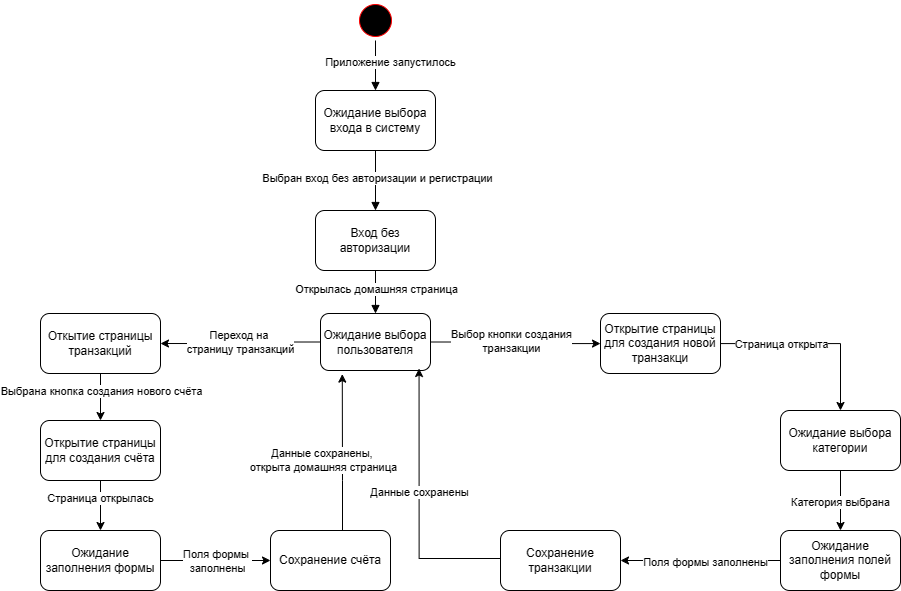

The diagram above was exported from draw.io. Its source (the exported page's mxGraphModel, read from the mxfile embedded in the PNG):
<mxGraphModel dx="2772" dy="888" grid="1" gridSize="10" guides="1" tooltips="1" connect="1" arrows="1" fold="1" page="1" pageScale="1" pageWidth="1169" pageHeight="826" background="none" math="0" shadow="0">
  <root>
    <mxCell id="0" />
    <mxCell id="1" parent="0" />
    <mxCell id="S5-t4UTiQ7tP200tpYEm-41" value="" style="ellipse;html=1;shape=startState;fillColor=#000000;strokeColor=#ff0000;" parent="1" vertex="1">
      <mxGeometry x="115" y="50" width="40" height="40" as="geometry" />
    </mxCell>
    <mxCell id="S5-t4UTiQ7tP200tpYEm-44" value="Приложение запустилось" style="html=1;verticalAlign=bottom;endArrow=block;curved=0;rounded=0;exitX=0.5;exitY=1;exitDx=0;exitDy=0;entryX=0.5;entryY=0;entryDx=0;entryDy=0;" parent="1" source="S5-t4UTiQ7tP200tpYEm-41" target="S5-t4UTiQ7tP200tpYEm-45" edge="1">
      <mxGeometry x="0.2" y="15" width="80" relative="1" as="geometry">
        <mxPoint x="270" y="30" as="sourcePoint" />
        <mxPoint x="271.84000000000015" y="132.88" as="targetPoint" />
        <Array as="points" />
        <mxPoint as="offset" />
      </mxGeometry>
    </mxCell>
    <mxCell id="S5-t4UTiQ7tP200tpYEm-45" value="Ожидание выбора входа в систему" style="rounded=1;whiteSpace=wrap;html=1;" parent="1" vertex="1">
      <mxGeometry x="75" y="140" width="120" height="60" as="geometry" />
    </mxCell>
    <mxCell id="S5-t4UTiQ7tP200tpYEm-57" value="" style="html=1;verticalAlign=bottom;endArrow=block;curved=0;rounded=0;exitX=0.5;exitY=1;exitDx=0;exitDy=0;entryX=0.5;entryY=0;entryDx=0;entryDy=0;" parent="1" source="S5-t4UTiQ7tP200tpYEm-45" target="S5-t4UTiQ7tP200tpYEm-58" edge="1">
      <mxGeometry x="0.5" y="70" width="80" relative="1" as="geometry">
        <mxPoint x="135" y="210" as="sourcePoint" />
        <mxPoint x="234.5" y="250" as="targetPoint" />
        <mxPoint as="offset" />
      </mxGeometry>
    </mxCell>
    <mxCell id="S5-t4UTiQ7tP200tpYEm-102" value="Выбран вход без авторизации и регистрации" style="edgeLabel;html=1;align=center;verticalAlign=middle;resizable=0;points=[];" parent="S5-t4UTiQ7tP200tpYEm-57" vertex="1" connectable="0">
      <mxGeometry x="-0.0911" y="1" relative="1" as="geometry">
        <mxPoint as="offset" />
      </mxGeometry>
    </mxCell>
    <mxCell id="S5-t4UTiQ7tP200tpYEm-58" value="Вход без авторизации" style="rounded=1;whiteSpace=wrap;html=1;" parent="1" vertex="1">
      <mxGeometry x="75" y="260" width="120" height="60" as="geometry" />
    </mxCell>
    <mxCell id="S5-t4UTiQ7tP200tpYEm-59" value="" style="html=1;verticalAlign=bottom;endArrow=block;curved=0;rounded=0;exitX=0.5;exitY=1;exitDx=0;exitDy=0;entryX=0.5;entryY=0;entryDx=0;entryDy=0;" parent="1" source="S5-t4UTiQ7tP200tpYEm-58" target="S5-t4UTiQ7tP200tpYEm-63" edge="1">
      <mxGeometry x="0.5" y="70" width="80" relative="1" as="geometry">
        <mxPoint x="234.5" y="310" as="sourcePoint" />
        <mxPoint x="234.5" y="350" as="targetPoint" />
        <mxPoint as="offset" />
      </mxGeometry>
    </mxCell>
    <mxCell id="S5-t4UTiQ7tP200tpYEm-62" value="Открылась домашняя страница" style="edgeLabel;html=1;align=center;verticalAlign=middle;resizable=0;points=[];" parent="S5-t4UTiQ7tP200tpYEm-59" vertex="1" connectable="0">
      <mxGeometry x="-0.36" y="-1" relative="1" as="geometry">
        <mxPoint x="1" y="4" as="offset" />
      </mxGeometry>
    </mxCell>
    <mxCell id="S5-t4UTiQ7tP200tpYEm-69" value="" style="edgeStyle=orthogonalEdgeStyle;rounded=0;orthogonalLoop=1;jettySize=auto;html=1;exitX=0.5;exitY=1;exitDx=0;exitDy=0;" parent="1" source="u8zHuBnqQxdjBVgnr40f-3" target="S5-t4UTiQ7tP200tpYEm-68" edge="1">
      <mxGeometry relative="1" as="geometry">
        <mxPoint x="-150" y="370" as="sourcePoint" />
      </mxGeometry>
    </mxCell>
    <mxCell id="S5-t4UTiQ7tP200tpYEm-70" value="Выбрана кнопка создания нового счёта" style="edgeLabel;html=1;align=center;verticalAlign=middle;resizable=0;points=[];" parent="S5-t4UTiQ7tP200tpYEm-69" vertex="1" connectable="0">
      <mxGeometry x="0.224" y="3" relative="1" as="geometry">
        <mxPoint x="-3" y="-12" as="offset" />
      </mxGeometry>
    </mxCell>
    <mxCell id="S5-t4UTiQ7tP200tpYEm-63" value="Ожидание выбора пользователя" style="rounded=1;whiteSpace=wrap;html=1;" parent="1" vertex="1">
      <mxGeometry x="80" y="363" width="110" height="57" as="geometry" />
    </mxCell>
    <mxCell id="S5-t4UTiQ7tP200tpYEm-67" style="edgeStyle=orthogonalEdgeStyle;rounded=0;orthogonalLoop=1;jettySize=auto;html=1;exitX=0.5;exitY=1;exitDx=0;exitDy=0;" parent="1" source="S5-t4UTiQ7tP200tpYEm-63" target="S5-t4UTiQ7tP200tpYEm-63" edge="1">
      <mxGeometry relative="1" as="geometry" />
    </mxCell>
    <mxCell id="S5-t4UTiQ7tP200tpYEm-72" value="" style="edgeStyle=orthogonalEdgeStyle;rounded=0;orthogonalLoop=1;jettySize=auto;html=1;" parent="1" source="S5-t4UTiQ7tP200tpYEm-68" target="S5-t4UTiQ7tP200tpYEm-71" edge="1">
      <mxGeometry relative="1" as="geometry" />
    </mxCell>
    <mxCell id="S5-t4UTiQ7tP200tpYEm-73" value="Страница открылась" style="edgeLabel;html=1;align=center;verticalAlign=middle;resizable=0;points=[];" parent="S5-t4UTiQ7tP200tpYEm-72" vertex="1" connectable="0">
      <mxGeometry x="-0.3257" y="-1" relative="1" as="geometry">
        <mxPoint as="offset" />
      </mxGeometry>
    </mxCell>
    <mxCell id="S5-t4UTiQ7tP200tpYEm-68" value="Открытие страницы для создания счёта" style="whiteSpace=wrap;html=1;rounded=1;" parent="1" vertex="1">
      <mxGeometry x="-200" y="470" width="120" height="60" as="geometry" />
    </mxCell>
    <mxCell id="S5-t4UTiQ7tP200tpYEm-75" value="" style="edgeStyle=orthogonalEdgeStyle;rounded=0;orthogonalLoop=1;jettySize=auto;html=1;" parent="1" source="S5-t4UTiQ7tP200tpYEm-71" target="S5-t4UTiQ7tP200tpYEm-74" edge="1">
      <mxGeometry relative="1" as="geometry" />
    </mxCell>
    <mxCell id="S5-t4UTiQ7tP200tpYEm-76" value="Поля формы&amp;nbsp;&lt;div&gt;заполнены&lt;/div&gt;" style="edgeLabel;html=1;align=center;verticalAlign=middle;resizable=0;points=[];" parent="S5-t4UTiQ7tP200tpYEm-75" vertex="1" connectable="0">
      <mxGeometry x="-0.25" relative="1" as="geometry">
        <mxPoint x="15" as="offset" />
      </mxGeometry>
    </mxCell>
    <mxCell id="S5-t4UTiQ7tP200tpYEm-71" value="Ожидание заполнения формы" style="whiteSpace=wrap;html=1;rounded=1;" parent="1" vertex="1">
      <mxGeometry x="-200" y="580" width="120" height="60" as="geometry" />
    </mxCell>
    <mxCell id="S5-t4UTiQ7tP200tpYEm-78" value="" style="edgeStyle=orthogonalEdgeStyle;rounded=0;orthogonalLoop=1;jettySize=auto;html=1;entryX=0.198;entryY=1.063;entryDx=0;entryDy=0;entryPerimeter=0;" parent="1" source="S5-t4UTiQ7tP200tpYEm-74" target="S5-t4UTiQ7tP200tpYEm-63" edge="1">
      <mxGeometry relative="1" as="geometry">
        <mxPoint x="90" y="530" as="targetPoint" />
        <Array as="points">
          <mxPoint x="102" y="530" />
          <mxPoint x="102" y="530" />
        </Array>
      </mxGeometry>
    </mxCell>
    <mxCell id="S5-t4UTiQ7tP200tpYEm-80" value="Данные сохранены,&amp;nbsp;&lt;div&gt;открыта домашняя страница&lt;/div&gt;" style="edgeLabel;html=1;align=center;verticalAlign=middle;resizable=0;points=[];" parent="S5-t4UTiQ7tP200tpYEm-78" vertex="1" connectable="0">
      <mxGeometry x="-0.0783" relative="1" as="geometry">
        <mxPoint x="-20" y="2" as="offset" />
      </mxGeometry>
    </mxCell>
    <mxCell id="S5-t4UTiQ7tP200tpYEm-74" value="Сохранение счёта" style="whiteSpace=wrap;html=1;rounded=1;" parent="1" vertex="1">
      <mxGeometry x="30" y="580" width="120" height="60" as="geometry" />
    </mxCell>
    <mxCell id="S5-t4UTiQ7tP200tpYEm-82" value="" style="edgeStyle=orthogonalEdgeStyle;rounded=0;orthogonalLoop=1;jettySize=auto;html=1;exitX=0;exitY=0.5;exitDx=0;exitDy=0;entryX=1;entryY=0.5;entryDx=0;entryDy=0;" parent="1" source="S5-t4UTiQ7tP200tpYEm-63" target="u8zHuBnqQxdjBVgnr40f-3" edge="1">
      <mxGeometry relative="1" as="geometry">
        <mxPoint x="-190" y="320" as="sourcePoint" />
        <mxPoint x="-50" y="370" as="targetPoint" />
      </mxGeometry>
    </mxCell>
    <mxCell id="S5-t4UTiQ7tP200tpYEm-83" value="Переход на&amp;nbsp;&lt;div&gt;страницу транзакций&lt;/div&gt;" style="edgeLabel;html=1;align=center;verticalAlign=middle;resizable=0;points=[];" parent="S5-t4UTiQ7tP200tpYEm-82" vertex="1" connectable="0">
      <mxGeometry x="-0.355" y="-2" relative="1" as="geometry">
        <mxPoint x="-28" y="2" as="offset" />
      </mxGeometry>
    </mxCell>
    <mxCell id="S5-t4UTiQ7tP200tpYEm-85" value="" style="edgeStyle=orthogonalEdgeStyle;rounded=0;orthogonalLoop=1;jettySize=auto;html=1;exitX=1;exitY=0.5;exitDx=0;exitDy=0;" parent="1" source="S5-t4UTiQ7tP200tpYEm-63" target="S5-t4UTiQ7tP200tpYEm-84" edge="1">
      <mxGeometry relative="1" as="geometry">
        <mxPoint x="510" y="393" as="sourcePoint" />
      </mxGeometry>
    </mxCell>
    <mxCell id="S5-t4UTiQ7tP200tpYEm-86" value="Выбор кнопки создания&lt;div&gt;транзакции&lt;/div&gt;" style="edgeLabel;html=1;align=center;verticalAlign=middle;resizable=0;points=[];" parent="S5-t4UTiQ7tP200tpYEm-85" vertex="1" connectable="0">
      <mxGeometry x="-0.165" y="-2" relative="1" as="geometry">
        <mxPoint x="8" y="-3" as="offset" />
      </mxGeometry>
    </mxCell>
    <mxCell id="S5-t4UTiQ7tP200tpYEm-88" value="" style="edgeStyle=orthogonalEdgeStyle;rounded=0;orthogonalLoop=1;jettySize=auto;html=1;" parent="1" source="S5-t4UTiQ7tP200tpYEm-84" target="S5-t4UTiQ7tP200tpYEm-87" edge="1">
      <mxGeometry relative="1" as="geometry" />
    </mxCell>
    <mxCell id="S5-t4UTiQ7tP200tpYEm-89" value="Страница открыта" style="edgeLabel;html=1;align=center;verticalAlign=middle;resizable=0;points=[];" parent="S5-t4UTiQ7tP200tpYEm-88" vertex="1" connectable="0">
      <mxGeometry x="-0.4933" relative="1" as="geometry">
        <mxPoint x="13" as="offset" />
      </mxGeometry>
    </mxCell>
    <mxCell id="S5-t4UTiQ7tP200tpYEm-84" value="Открытие страницы для создания новой транзакци" style="whiteSpace=wrap;html=1;rounded=1;" parent="1" vertex="1">
      <mxGeometry x="360" y="363" width="120" height="60" as="geometry" />
    </mxCell>
    <mxCell id="S5-t4UTiQ7tP200tpYEm-91" value="" style="edgeStyle=orthogonalEdgeStyle;rounded=0;orthogonalLoop=1;jettySize=auto;html=1;" parent="1" source="S5-t4UTiQ7tP200tpYEm-87" target="S5-t4UTiQ7tP200tpYEm-90" edge="1">
      <mxGeometry relative="1" as="geometry" />
    </mxCell>
    <mxCell id="S5-t4UTiQ7tP200tpYEm-92" value="Категория выбрана" style="edgeLabel;html=1;align=center;verticalAlign=middle;resizable=0;points=[];" parent="S5-t4UTiQ7tP200tpYEm-91" vertex="1" connectable="0">
      <mxGeometry x="0.01" y="-1" relative="1" as="geometry">
        <mxPoint as="offset" />
      </mxGeometry>
    </mxCell>
    <mxCell id="S5-t4UTiQ7tP200tpYEm-87" value="Ожидание выбора категории" style="whiteSpace=wrap;html=1;rounded=1;" parent="1" vertex="1">
      <mxGeometry x="540" y="460" width="120" height="60" as="geometry" />
    </mxCell>
    <mxCell id="S5-t4UTiQ7tP200tpYEm-94" value="" style="edgeStyle=orthogonalEdgeStyle;rounded=0;orthogonalLoop=1;jettySize=auto;html=1;" parent="1" source="S5-t4UTiQ7tP200tpYEm-90" target="S5-t4UTiQ7tP200tpYEm-93" edge="1">
      <mxGeometry relative="1" as="geometry" />
    </mxCell>
    <mxCell id="S5-t4UTiQ7tP200tpYEm-95" value="Поля формы заполнены" style="edgeLabel;html=1;align=center;verticalAlign=middle;resizable=0;points=[];" parent="S5-t4UTiQ7tP200tpYEm-94" vertex="1" connectable="0">
      <mxGeometry x="-0.05" y="1" relative="1" as="geometry">
        <mxPoint as="offset" />
      </mxGeometry>
    </mxCell>
    <mxCell id="S5-t4UTiQ7tP200tpYEm-90" value="Ожидание заполнения полей формы" style="whiteSpace=wrap;html=1;rounded=1;" parent="1" vertex="1">
      <mxGeometry x="540" y="580" width="120" height="60" as="geometry" />
    </mxCell>
    <mxCell id="S5-t4UTiQ7tP200tpYEm-97" value="" style="edgeStyle=orthogonalEdgeStyle;rounded=0;orthogonalLoop=1;jettySize=auto;html=1;entryX=0.896;entryY=0.965;entryDx=0;entryDy=0;exitX=0.015;exitY=0.64;exitDx=0;exitDy=0;exitPerimeter=0;entryPerimeter=0;" parent="1" source="S5-t4UTiQ7tP200tpYEm-93" target="S5-t4UTiQ7tP200tpYEm-63" edge="1">
      <mxGeometry relative="1" as="geometry">
        <mxPoint x="450" y="423" as="targetPoint" />
        <Array as="points">
          <mxPoint x="179" y="608" />
        </Array>
      </mxGeometry>
    </mxCell>
    <mxCell id="S5-t4UTiQ7tP200tpYEm-99" value="Данные сохранены" style="edgeLabel;html=1;align=center;verticalAlign=middle;resizable=0;points=[];" parent="S5-t4UTiQ7tP200tpYEm-97" vertex="1" connectable="0">
      <mxGeometry x="-0.1775" y="1" relative="1" as="geometry">
        <mxPoint x="1" y="-43" as="offset" />
      </mxGeometry>
    </mxCell>
    <mxCell id="S5-t4UTiQ7tP200tpYEm-93" value="Сохранение транзакции" style="whiteSpace=wrap;html=1;rounded=1;" parent="1" vertex="1">
      <mxGeometry x="260" y="580" width="120" height="60" as="geometry" />
    </mxCell>
    <mxCell id="u8zHuBnqQxdjBVgnr40f-3" value="Откытие страницы транзакций" style="whiteSpace=wrap;html=1;rounded=1;" vertex="1" parent="1">
      <mxGeometry x="-200" y="363" width="120" height="60" as="geometry" />
    </mxCell>
  </root>
</mxGraphModel>